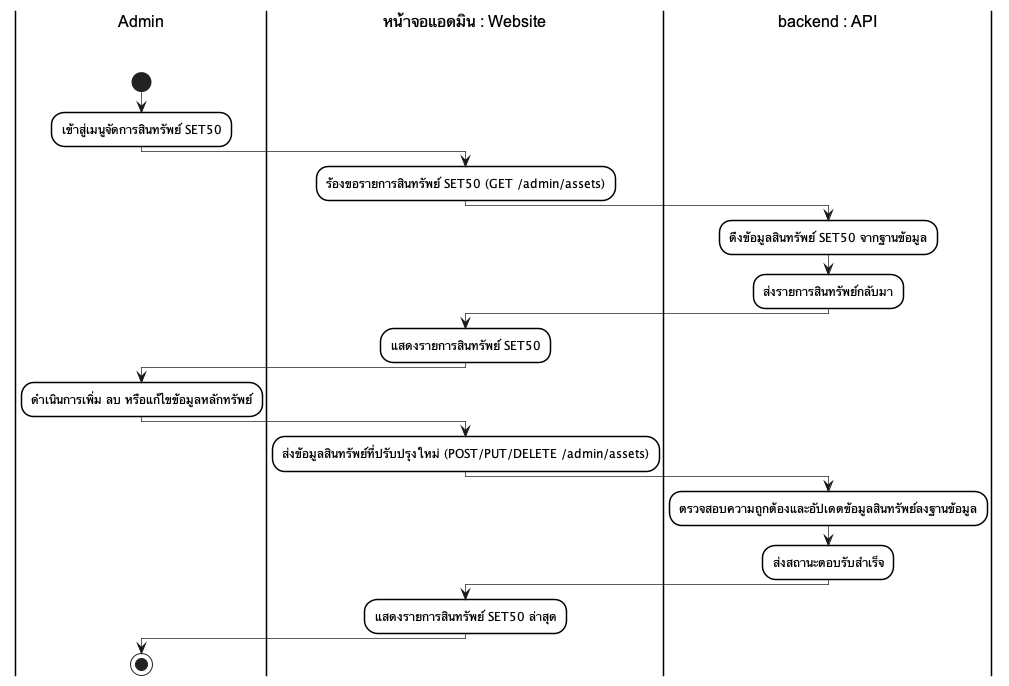

The diagram above was rendered by PlantUML. Its source (embedded in the PNG):
@startuml
skinparam monochrome true
skinparam shadowing false
skinparam backgroundcolor white
skinparam ranksep 50

skinparam SwimlaneBorderColor black
skinparam SwimlaneBorderThickness 1.5
skinparam SwimlaneBackgroundColor white
skinparam SwimlaneTitleBackgroundColor white
skinparam SwimlaneTitleFontColor black
skinparam SwimlaneTitleFontSize 16
skinparam SwimlaneTitleFontName Arial

skinparam ActivityBackgroundColor white
skinparam ActivityBorderColor black
skinparam ActivityBorderThickness 1.5
skinparam ArrowThickness 0.7

|Admin\n\n|
start
:เข้าสู่เมนูจัดการสินทรัพย์ SET50;
|หน้าจอแอดมิน : Website\n\n|
:ร้องขอรายการสินทรัพย์ SET50 (GET /admin/assets);
|backend : API\n\n|
:ดึงข้อมูลสินทรัพย์ SET50 จากฐานข้อมูล;
:ส่งรายการสินทรัพย์กลับมา;
|หน้าจอแอดมิน : Website\n\n|
:แสดงรายการสินทรัพย์ SET50;
|Admin\n\n|
:ดำเนินการเพิ่ม ลบ หรือแก้ไขข้อมูลหลักทรัพย์;
|หน้าจอแอดมิน : Website\n\n|
:ส่งข้อมูลสินทรัพย์ที่ปรับปรุงใหม่ (POST/PUT/DELETE /admin/assets);
|backend : API\n\n|
:ตรวจสอบความถูกต้องและอัปเดตข้อมูลสินทรัพย์ลงฐานข้อมูล;
:ส่งสถานะตอบรับสำเร็จ;
|หน้าจอแอดมิน : Website\n\n|
:แสดงรายการสินทรัพย์ SET50 ล่าสุด;
|Admin\n\n|
stop
@enduml